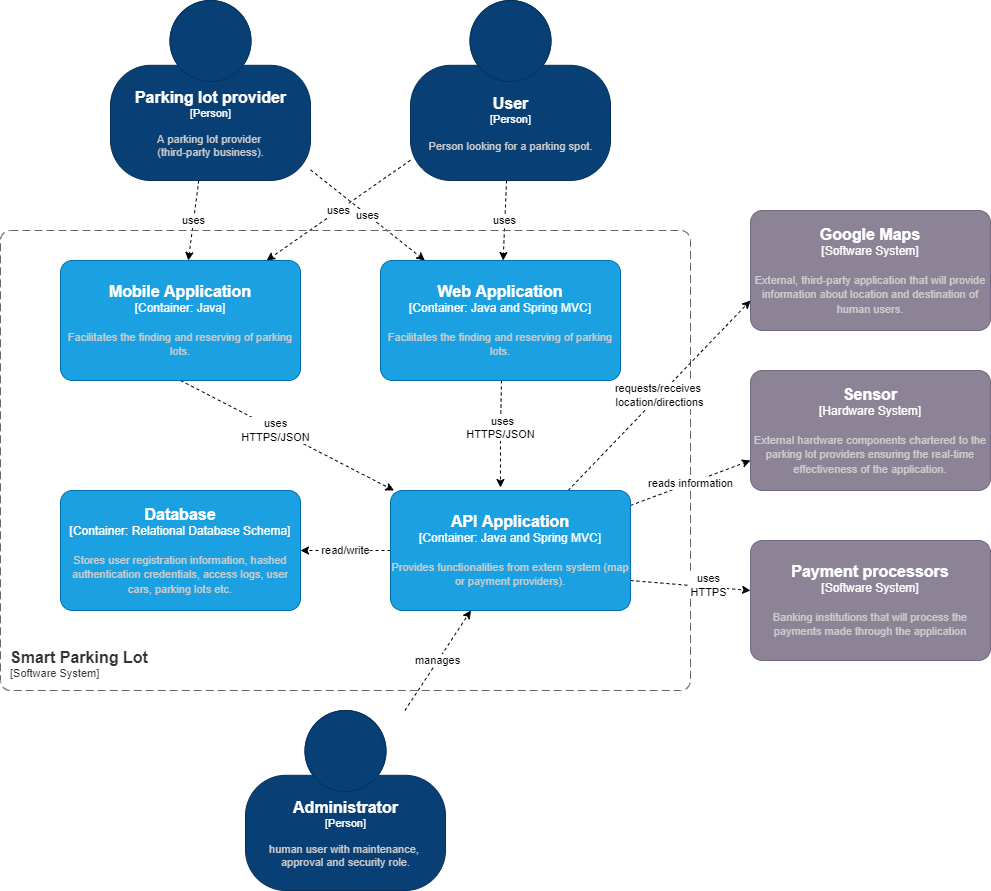

The diagram above was exported from draw.io. Its source (the exported page's mxGraphModel, read from the mxfile embedded in the PNG):
<mxGraphModel dx="2272" dy="1894" grid="1" gridSize="10" guides="1" tooltips="1" connect="1" arrows="1" fold="1" page="1" pageScale="1" pageWidth="850" pageHeight="1100" math="0" shadow="0">
  <root>
    <mxCell id="0" />
    <mxCell id="1" parent="0" />
    <mxCell id="6ll3feaCI8EsEPnlfVFL-5" value="uses" style="rounded=0;orthogonalLoop=1;jettySize=auto;html=1;dashed=1;" edge="1" parent="1" source="t7ot1aF4n_XPstulmDNa-1" target="Y2fdfO_gsLbj2rrir5gl-1">
      <mxGeometry relative="1" as="geometry" />
    </mxCell>
    <mxCell id="6ll3feaCI8EsEPnlfVFL-6" value="uses" style="rounded=0;orthogonalLoop=1;jettySize=auto;html=1;dashed=1;" edge="1" parent="1" source="t7ot1aF4n_XPstulmDNa-1" target="6ll3feaCI8EsEPnlfVFL-2">
      <mxGeometry relative="1" as="geometry" />
    </mxCell>
    <object placeholders="1" c4Name="User" c4Type="Person" c4Description="Person looking for a parking spot." label="&lt;font style=&quot;font-size: 16px&quot;&gt;&lt;b&gt;%c4Name%&lt;/b&gt;&lt;/font&gt;&lt;div&gt;[%c4Type%]&lt;/div&gt;&lt;br&gt;&lt;div&gt;&lt;font style=&quot;font-size: 11px&quot;&gt;&lt;font color=&quot;#cccccc&quot;&gt;%c4Description%&lt;/font&gt;&lt;/div&gt;" id="t7ot1aF4n_XPstulmDNa-1">
      <mxCell style="html=1;fontSize=11;dashed=0;whitespace=wrap;fillColor=#083F75;strokeColor=#06315C;fontColor=#ffffff;shape=mxgraph.c4.person2;align=center;metaEdit=1;points=[[0.5,0,0],[1,0.5,0],[1,0.75,0],[0.75,1,0],[0.5,1,0],[0.25,1,0],[0,0.75,0],[0,0.5,0]];resizable=0;" parent="1" vertex="1">
        <mxGeometry x="300" y="-20" width="200" height="180" as="geometry" />
      </mxCell>
    </object>
    <object placeholders="1" c4Name="Google Maps" c4Type="Software System" c4Description="External, third-party application that will provide information about location and destination of human users." label="&lt;font style=&quot;font-size: 16px&quot;&gt;&lt;b&gt;%c4Name%&lt;/b&gt;&lt;/font&gt;&lt;div&gt;[%c4Type%]&lt;/div&gt;&lt;br&gt;&lt;div&gt;&lt;font style=&quot;font-size: 11px&quot;&gt;&lt;font color=&quot;#cccccc&quot;&gt;%c4Description%&lt;/font&gt;&lt;/div&gt;" id="t7ot1aF4n_XPstulmDNa-2">
      <mxCell style="rounded=1;whiteSpace=wrap;html=1;labelBackgroundColor=none;fillColor=#8C8496;fontColor=#ffffff;align=center;arcSize=10;strokeColor=#736782;metaEdit=1;resizable=0;points=[[0.25,0,0],[0.5,0,0],[0.75,0,0],[1,0.25,0],[1,0.5,0],[1,0.75,0],[0.75,1,0],[0.5,1,0],[0.25,1,0],[0,0.75,0],[0,0.5,0],[0,0.25,0]];" parent="1" vertex="1">
        <mxGeometry x="640" y="190" width="240" height="120" as="geometry" />
      </mxCell>
    </object>
    <object placeholders="1" c4Name="Payment processors" c4Type="Software System" c4Description="Banking institutions that will process the payments made through the application" label="&lt;font style=&quot;font-size: 16px&quot;&gt;&lt;b&gt;%c4Name%&lt;/b&gt;&lt;/font&gt;&lt;div&gt;[%c4Type%]&lt;/div&gt;&lt;br&gt;&lt;div&gt;&lt;font style=&quot;font-size: 11px&quot;&gt;&lt;font color=&quot;#cccccc&quot;&gt;%c4Description%&lt;/font&gt;&lt;/div&gt;" id="t7ot1aF4n_XPstulmDNa-3">
      <mxCell style="rounded=1;whiteSpace=wrap;html=1;labelBackgroundColor=none;fillColor=#8C8496;fontColor=#ffffff;align=center;arcSize=10;strokeColor=#736782;metaEdit=1;resizable=0;points=[[0.25,0,0],[0.5,0,0],[0.75,0,0],[1,0.25,0],[1,0.5,0],[1,0.75,0],[0.75,1,0],[0.5,1,0],[0.25,1,0],[0,0.75,0],[0,0.5,0],[0,0.25,0]];" parent="1" vertex="1">
        <mxGeometry x="640" y="520" width="240" height="120" as="geometry" />
      </mxCell>
    </object>
    <mxCell id="6ll3feaCI8EsEPnlfVFL-16" style="edgeStyle=none;rounded=0;orthogonalLoop=1;jettySize=auto;html=1;exitX=0.5;exitY=1;exitDx=0;exitDy=0;exitPerimeter=0;dashed=1;" edge="1" parent="1" source="Y2fdfO_gsLbj2rrir5gl-1" target="6ll3feaCI8EsEPnlfVFL-4">
      <mxGeometry relative="1" as="geometry" />
    </mxCell>
    <mxCell id="6ll3feaCI8EsEPnlfVFL-18" value="uses&lt;br&gt;HTTPS/JSON" style="edgeLabel;html=1;align=center;verticalAlign=middle;resizable=0;points=[];" vertex="1" connectable="0" parent="6ll3feaCI8EsEPnlfVFL-16">
      <mxGeometry x="-0.1061" y="-1" relative="1" as="geometry">
        <mxPoint as="offset" />
      </mxGeometry>
    </mxCell>
    <object placeholders="1" c4Name="Mobile Application" c4Type="Container: Java" c4Description="Facilitates the finding and reserving of parking lots." label="&lt;font style=&quot;font-size: 16px&quot;&gt;&lt;b&gt;%c4Name%&lt;/b&gt;&lt;/font&gt;&lt;div&gt;[%c4Type%]&lt;/div&gt;&lt;br&gt;&lt;div&gt;&lt;font style=&quot;font-size: 11px&quot;&gt;&lt;font color=&quot;#cccccc&quot;&gt;%c4Description%&lt;/font&gt;&lt;/div&gt;" id="Y2fdfO_gsLbj2rrir5gl-1">
      <mxCell style="rounded=1;whiteSpace=wrap;html=1;labelBackgroundColor=none;fillColor=#1ba1e2;fontColor=#ffffff;align=center;arcSize=10;strokeColor=#006EAF;metaEdit=1;resizable=0;points=[[0.25,0,0],[0.5,0,0],[0.75,0,0],[1,0.25,0],[1,0.5,0],[1,0.75,0],[0.75,1,0],[0.5,1,0],[0.25,1,0],[0,0.75,0],[0,0.5,0],[0,0.25,0]];" parent="1" vertex="1">
        <mxGeometry x="-50" y="240" width="240" height="120" as="geometry" />
      </mxCell>
    </object>
    <object placeholders="1" c4Name="Sensor" c4Type="Hardware System" c4Description="External hardware components chartered to the parking lot providers ensuring the real-time effectiveness of the application.&#10;" label="&lt;font style=&quot;font-size: 16px&quot;&gt;&lt;b&gt;%c4Name%&lt;/b&gt;&lt;/font&gt;&lt;div&gt;[%c4Type%]&lt;/div&gt;&lt;br&gt;&lt;div&gt;&lt;font style=&quot;font-size: 11px&quot;&gt;&lt;font color=&quot;#cccccc&quot;&gt;%c4Description%&lt;/font&gt;&lt;/div&gt;" id="Y2fdfO_gsLbj2rrir5gl-9">
      <mxCell style="rounded=1;whiteSpace=wrap;html=1;labelBackgroundColor=none;fillColor=#8C8496;fontColor=#ffffff;align=center;arcSize=10;strokeColor=#736782;metaEdit=1;resizable=0;points=[[0.25,0,0],[0.5,0,0],[0.75,0,0],[1,0.25,0],[1,0.5,0],[1,0.75,0],[0.75,1,0],[0.5,1,0],[0.25,1,0],[0,0.75,0],[0,0.5,0],[0,0.25,0]];" parent="1" vertex="1">
        <mxGeometry x="640" y="350" width="240" height="120" as="geometry" />
      </mxCell>
    </object>
    <mxCell id="6ll3feaCI8EsEPnlfVFL-7" value="uses" style="rounded=0;orthogonalLoop=1;jettySize=auto;html=1;dashed=1;" edge="1" parent="1" source="HUAvuO2viWsHGUYi4PuK-1" target="Y2fdfO_gsLbj2rrir5gl-1">
      <mxGeometry relative="1" as="geometry" />
    </mxCell>
    <mxCell id="6ll3feaCI8EsEPnlfVFL-8" value="uses" style="edgeStyle=none;rounded=0;orthogonalLoop=1;jettySize=auto;html=1;dashed=1;" edge="1" parent="1" source="HUAvuO2viWsHGUYi4PuK-1" target="6ll3feaCI8EsEPnlfVFL-2">
      <mxGeometry relative="1" as="geometry" />
    </mxCell>
    <object placeholders="1" c4Name="Parking lot provider" c4Type="Person" c4Description="A parking lot provider &#10;(third-party business)." label="&lt;font style=&quot;font-size: 16px&quot;&gt;&lt;b&gt;%c4Name%&lt;/b&gt;&lt;/font&gt;&lt;div&gt;[%c4Type%]&lt;/div&gt;&lt;br&gt;&lt;div&gt;&lt;font style=&quot;font-size: 11px&quot;&gt;&lt;font color=&quot;#cccccc&quot;&gt;%c4Description%&lt;/font&gt;&lt;/div&gt;" id="HUAvuO2viWsHGUYi4PuK-1">
      <mxCell style="html=1;fontSize=11;dashed=0;whitespace=wrap;fillColor=#083F75;strokeColor=#06315C;fontColor=#ffffff;shape=mxgraph.c4.person2;align=center;metaEdit=1;points=[[0.5,0,0],[1,0.5,0],[1,0.75,0],[0.75,1,0],[0.5,1,0],[0.25,1,0],[0,0.75,0],[0,0.5,0]];resizable=0;" parent="1" vertex="1">
        <mxGeometry y="-20" width="200" height="180" as="geometry" />
      </mxCell>
    </object>
    <mxCell id="6ll3feaCI8EsEPnlfVFL-10" value="manages" style="edgeStyle=none;rounded=0;orthogonalLoop=1;jettySize=auto;html=1;dashed=1;" edge="1" parent="1" source="HUAvuO2viWsHGUYi4PuK-2" target="6ll3feaCI8EsEPnlfVFL-4">
      <mxGeometry relative="1" as="geometry" />
    </mxCell>
    <object placeholders="1" c4Name="Administrator " c4Type="Person" c4Description="human user with maintenance, &#10;approval and security role." label="&lt;font style=&quot;font-size: 16px&quot;&gt;&lt;b&gt;%c4Name%&lt;/b&gt;&lt;/font&gt;&lt;div&gt;[%c4Type%]&lt;/div&gt;&lt;br&gt;&lt;div&gt;&lt;font style=&quot;font-size: 11px&quot;&gt;&lt;font color=&quot;#cccccc&quot;&gt;%c4Description%&lt;/font&gt;&lt;/div&gt;" id="HUAvuO2viWsHGUYi4PuK-2">
      <mxCell style="html=1;fontSize=11;dashed=0;whitespace=wrap;fillColor=#083F75;strokeColor=#06315C;fontColor=#ffffff;shape=mxgraph.c4.person2;align=center;metaEdit=1;points=[[0.5,0,0],[1,0.5,0],[1,0.75,0],[0.75,1,0],[0.5,1,0],[0.25,1,0],[0,0.75,0],[0,0.5,0]];resizable=0;" parent="1" vertex="1">
        <mxGeometry x="135" y="690" width="200" height="180" as="geometry" />
      </mxCell>
    </object>
    <object placeholders="1" c4Name="Smart Parking Lot" c4Type="SystemScopeBoundary" c4Application="Software System" label="&lt;font style=&quot;font-size: 16px&quot;&gt;&lt;b&gt;&lt;div style=&quot;text-align: left&quot;&gt;%c4Name%&lt;/div&gt;&lt;/b&gt;&lt;/font&gt;&lt;div style=&quot;text-align: left&quot;&gt;[%c4Application%]&lt;/div&gt;" id="6ll3feaCI8EsEPnlfVFL-1">
      <mxCell style="rounded=1;fontSize=11;whiteSpace=wrap;html=1;dashed=1;arcSize=20;fillColor=none;strokeColor=#666666;fontColor=#333333;labelBackgroundColor=none;align=left;verticalAlign=bottom;labelBorderColor=none;spacingTop=0;spacing=10;dashPattern=8 4;metaEdit=1;rotatable=0;perimeter=rectanglePerimeter;noLabel=0;labelPadding=0;allowArrows=0;connectable=0;expand=0;recursiveResize=0;editable=1;pointerEvents=0;absoluteArcSize=1;points=[[0.25,0,0],[0.5,0,0],[0.75,0,0],[1,0.25,0],[1,0.5,0],[1,0.75,0],[0.75,1,0],[0.5,1,0],[0.25,1,0],[0,0.75,0],[0,0.5,0],[0,0.25,0]];" vertex="1" parent="1">
        <mxGeometry x="-110" y="210" width="690" height="460" as="geometry" />
      </mxCell>
    </object>
    <mxCell id="6ll3feaCI8EsEPnlfVFL-17" value="HTTPS/JSON" style="edgeStyle=none;rounded=0;orthogonalLoop=1;jettySize=auto;html=1;exitX=0.5;exitY=1;exitDx=0;exitDy=0;exitPerimeter=0;entryX=0.454;entryY=-0.025;entryDx=0;entryDy=0;entryPerimeter=0;dashed=1;" edge="1" parent="1">
      <mxGeometry relative="1" as="geometry">
        <mxPoint x="391" y="360" as="sourcePoint" />
        <mxPoint x="389.96000000000004" y="467" as="targetPoint" />
        <Array as="points">
          <mxPoint x="390" y="410" />
        </Array>
      </mxGeometry>
    </mxCell>
    <mxCell id="6ll3feaCI8EsEPnlfVFL-19" value="uses" style="edgeLabel;html=1;align=center;verticalAlign=middle;resizable=0;points=[];" vertex="1" connectable="0" parent="6ll3feaCI8EsEPnlfVFL-17">
      <mxGeometry x="-0.2526" y="1" relative="1" as="geometry">
        <mxPoint as="offset" />
      </mxGeometry>
    </mxCell>
    <object placeholders="1" c4Name="Web Application" c4Type="Container: Java and Spring MVC" c4Description="Facilitates the finding and reserving of parking lots." label="&lt;font style=&quot;font-size: 16px&quot;&gt;&lt;b&gt;%c4Name%&lt;/b&gt;&lt;/font&gt;&lt;div&gt;[%c4Type%]&lt;/div&gt;&lt;br&gt;&lt;div&gt;&lt;font style=&quot;font-size: 11px&quot;&gt;&lt;font color=&quot;#cccccc&quot;&gt;%c4Description%&lt;/font&gt;&lt;/div&gt;" id="6ll3feaCI8EsEPnlfVFL-2">
      <mxCell style="rounded=1;whiteSpace=wrap;html=1;labelBackgroundColor=none;fillColor=#1ba1e2;fontColor=#ffffff;align=center;arcSize=10;strokeColor=#006EAF;metaEdit=1;resizable=0;points=[[0.25,0,0],[0.5,0,0],[0.75,0,0],[1,0.25,0],[1,0.5,0],[1,0.75,0],[0.75,1,0],[0.5,1,0],[0.25,1,0],[0,0.75,0],[0,0.5,0],[0,0.25,0]];" vertex="1" parent="1">
        <mxGeometry x="270" y="240" width="240" height="120" as="geometry" />
      </mxCell>
    </object>
    <object placeholders="1" c4Name="Database" c4Type="Container: Relational Database Schema" c4Description="Stores user registration information, hashed authentication credentials, access logs, user cars, parking lots etc." label="&lt;font style=&quot;font-size: 16px&quot;&gt;&lt;b&gt;%c4Name%&lt;/b&gt;&lt;/font&gt;&lt;div&gt;[%c4Type%]&lt;/div&gt;&lt;br&gt;&lt;div&gt;&lt;font style=&quot;font-size: 11px&quot;&gt;&lt;font color=&quot;#cccccc&quot;&gt;%c4Description%&lt;/font&gt;&lt;/div&gt;" id="6ll3feaCI8EsEPnlfVFL-3">
      <mxCell style="rounded=1;whiteSpace=wrap;html=1;labelBackgroundColor=none;fillColor=#1ba1e2;fontColor=#ffffff;align=center;arcSize=10;strokeColor=#006EAF;metaEdit=1;resizable=0;points=[[0.25,0,0],[0.5,0,0],[0.75,0,0],[1,0.25,0],[1,0.5,0],[1,0.75,0],[0.75,1,0],[0.5,1,0],[0.25,1,0],[0,0.75,0],[0,0.5,0],[0,0.25,0]];" vertex="1" parent="1">
        <mxGeometry x="-50" y="470" width="240" height="120" as="geometry" />
      </mxCell>
    </object>
    <mxCell id="6ll3feaCI8EsEPnlfVFL-11" value="read/write" style="edgeStyle=none;rounded=0;orthogonalLoop=1;jettySize=auto;html=1;dashed=1;" edge="1" parent="1" source="6ll3feaCI8EsEPnlfVFL-4" target="6ll3feaCI8EsEPnlfVFL-3">
      <mxGeometry relative="1" as="geometry" />
    </mxCell>
    <mxCell id="6ll3feaCI8EsEPnlfVFL-12" value="reads information" style="edgeStyle=none;rounded=0;orthogonalLoop=1;jettySize=auto;html=1;entryX=0;entryY=0.75;entryDx=0;entryDy=0;entryPerimeter=0;dashed=1;" edge="1" parent="1" source="6ll3feaCI8EsEPnlfVFL-4" target="Y2fdfO_gsLbj2rrir5gl-9">
      <mxGeometry relative="1" as="geometry" />
    </mxCell>
    <mxCell id="6ll3feaCI8EsEPnlfVFL-13" value="requests/receives &lt;br&gt;location/directions" style="edgeStyle=none;rounded=0;orthogonalLoop=1;jettySize=auto;html=1;entryX=0;entryY=0.75;entryDx=0;entryDy=0;entryPerimeter=0;dashed=1;" edge="1" parent="1" source="6ll3feaCI8EsEPnlfVFL-4" target="t7ot1aF4n_XPstulmDNa-2">
      <mxGeometry relative="1" as="geometry" />
    </mxCell>
    <mxCell id="6ll3feaCI8EsEPnlfVFL-14" style="edgeStyle=none;rounded=0;orthogonalLoop=1;jettySize=auto;html=1;exitX=1;exitY=0.75;exitDx=0;exitDy=0;exitPerimeter=0;dashed=1;" edge="1" parent="1" source="6ll3feaCI8EsEPnlfVFL-4" target="t7ot1aF4n_XPstulmDNa-3">
      <mxGeometry relative="1" as="geometry" />
    </mxCell>
    <mxCell id="6ll3feaCI8EsEPnlfVFL-15" value="uses&lt;br&gt;HTTPS" style="edgeLabel;html=1;align=center;verticalAlign=middle;resizable=0;points=[];" vertex="1" connectable="0" parent="6ll3feaCI8EsEPnlfVFL-14">
      <mxGeometry x="0.2966" y="2" relative="1" as="geometry">
        <mxPoint as="offset" />
      </mxGeometry>
    </mxCell>
    <object placeholders="1" c4Name="API Application" c4Type="Container: Java and Spring MVC" c4Description="Provides functionalities from extern system (map or payment providers)." label="&lt;font style=&quot;font-size: 16px&quot;&gt;&lt;b&gt;%c4Name%&lt;/b&gt;&lt;/font&gt;&lt;div&gt;[%c4Type%]&lt;/div&gt;&lt;br&gt;&lt;div&gt;&lt;font style=&quot;font-size: 11px&quot;&gt;&lt;font color=&quot;#cccccc&quot;&gt;%c4Description%&lt;/font&gt;&lt;/div&gt;" id="6ll3feaCI8EsEPnlfVFL-4">
      <mxCell style="rounded=1;whiteSpace=wrap;html=1;labelBackgroundColor=none;fillColor=#1ba1e2;fontColor=#ffffff;align=center;arcSize=10;strokeColor=#006EAF;metaEdit=1;resizable=0;points=[[0.25,0,0],[0.5,0,0],[0.75,0,0],[1,0.25,0],[1,0.5,0],[1,0.75,0],[0.75,1,0],[0.5,1,0],[0.25,1,0],[0,0.75,0],[0,0.5,0],[0,0.25,0]];" vertex="1" parent="1">
        <mxGeometry x="280" y="470" width="240" height="120" as="geometry" />
      </mxCell>
    </object>
  </root>
</mxGraphModel>